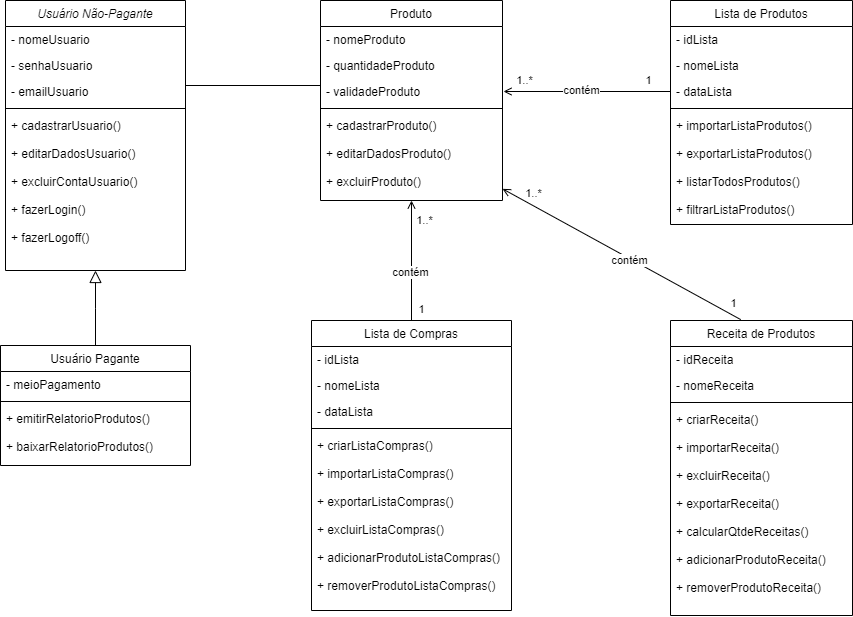

The diagram above was exported from draw.io. Its source (the exported page's mxGraphModel, read from the mxfile embedded in the PNG):
<mxGraphModel dx="1422" dy="526" grid="1" gridSize="10" guides="1" tooltips="1" connect="1" arrows="1" fold="1" page="1" pageScale="1" pageWidth="827" pageHeight="1169" math="0" shadow="0">
  <root>
    <mxCell id="WIyWlLk6GJQsqaUBKTNV-0" />
    <mxCell id="WIyWlLk6GJQsqaUBKTNV-1" parent="WIyWlLk6GJQsqaUBKTNV-0" />
    <mxCell id="zkfFHV4jXpPFQw0GAbJ--0" value="Usuário Não-Pagante" style="swimlane;fontStyle=2;align=center;verticalAlign=top;childLayout=stackLayout;horizontal=1;startSize=26;horizontalStack=0;resizeParent=1;resizeLast=0;collapsible=1;marginBottom=0;rounded=0;shadow=0;strokeWidth=1;" parent="WIyWlLk6GJQsqaUBKTNV-1" vertex="1">
      <mxGeometry x="215" y="120" width="180" height="270" as="geometry">
        <mxRectangle x="230" y="140" width="160" height="26" as="alternateBounds" />
      </mxGeometry>
    </mxCell>
    <mxCell id="zkfFHV4jXpPFQw0GAbJ--1" value="- nomeUsuario" style="text;align=left;verticalAlign=top;spacingLeft=4;spacingRight=4;overflow=hidden;rotatable=0;points=[[0,0.5],[1,0.5]];portConstraint=eastwest;" parent="zkfFHV4jXpPFQw0GAbJ--0" vertex="1">
      <mxGeometry y="26" width="180" height="26" as="geometry" />
    </mxCell>
    <mxCell id="zkfFHV4jXpPFQw0GAbJ--2" value="- senhaUsuario" style="text;align=left;verticalAlign=top;spacingLeft=4;spacingRight=4;overflow=hidden;rotatable=0;points=[[0,0.5],[1,0.5]];portConstraint=eastwest;rounded=0;shadow=0;html=0;" parent="zkfFHV4jXpPFQw0GAbJ--0" vertex="1">
      <mxGeometry y="52" width="180" height="26" as="geometry" />
    </mxCell>
    <mxCell id="zkfFHV4jXpPFQw0GAbJ--3" value="- emailUsuario" style="text;align=left;verticalAlign=top;spacingLeft=4;spacingRight=4;overflow=hidden;rotatable=0;points=[[0,0.5],[1,0.5]];portConstraint=eastwest;rounded=0;shadow=0;html=0;" parent="zkfFHV4jXpPFQw0GAbJ--0" vertex="1">
      <mxGeometry y="78" width="180" height="26" as="geometry" />
    </mxCell>
    <mxCell id="zkfFHV4jXpPFQw0GAbJ--4" value="" style="line;html=1;strokeWidth=1;align=left;verticalAlign=middle;spacingTop=-1;spacingLeft=3;spacingRight=3;rotatable=0;labelPosition=right;points=[];portConstraint=eastwest;" parent="zkfFHV4jXpPFQw0GAbJ--0" vertex="1">
      <mxGeometry y="104" width="180" height="8" as="geometry" />
    </mxCell>
    <mxCell id="zkfFHV4jXpPFQw0GAbJ--5" value="+ cadastrarUsuario()" style="text;align=left;verticalAlign=top;spacingLeft=4;spacingRight=4;overflow=hidden;rotatable=0;points=[[0,0.5],[1,0.5]];portConstraint=eastwest;" parent="zkfFHV4jXpPFQw0GAbJ--0" vertex="1">
      <mxGeometry y="112" width="180" height="28" as="geometry" />
    </mxCell>
    <mxCell id="CxR1kpSSkg5xlFGkXgUF-3" value="+ editarDadosUsuario()" style="text;align=left;verticalAlign=top;spacingLeft=4;spacingRight=4;overflow=hidden;rotatable=0;points=[[0,0.5],[1,0.5]];portConstraint=eastwest;" vertex="1" parent="zkfFHV4jXpPFQw0GAbJ--0">
      <mxGeometry y="140" width="180" height="28" as="geometry" />
    </mxCell>
    <mxCell id="CxR1kpSSkg5xlFGkXgUF-4" value="+ excluirContaUsuario()" style="text;align=left;verticalAlign=top;spacingLeft=4;spacingRight=4;overflow=hidden;rotatable=0;points=[[0,0.5],[1,0.5]];portConstraint=eastwest;" vertex="1" parent="zkfFHV4jXpPFQw0GAbJ--0">
      <mxGeometry y="168" width="180" height="28" as="geometry" />
    </mxCell>
    <mxCell id="CxR1kpSSkg5xlFGkXgUF-1" value="+ fazerLogin()" style="text;align=left;verticalAlign=top;spacingLeft=4;spacingRight=4;overflow=hidden;rotatable=0;points=[[0,0.5],[1,0.5]];portConstraint=eastwest;" vertex="1" parent="zkfFHV4jXpPFQw0GAbJ--0">
      <mxGeometry y="196" width="180" height="28" as="geometry" />
    </mxCell>
    <mxCell id="CxR1kpSSkg5xlFGkXgUF-2" value="+ fazerLogoff()" style="text;align=left;verticalAlign=top;spacingLeft=4;spacingRight=4;overflow=hidden;rotatable=0;points=[[0,0.5],[1,0.5]];portConstraint=eastwest;" vertex="1" parent="zkfFHV4jXpPFQw0GAbJ--0">
      <mxGeometry y="224" width="180" height="28" as="geometry" />
    </mxCell>
    <mxCell id="zkfFHV4jXpPFQw0GAbJ--6" value="Usuário Pagante" style="swimlane;fontStyle=0;align=center;verticalAlign=top;childLayout=stackLayout;horizontal=1;startSize=26;horizontalStack=0;resizeParent=1;resizeLast=0;collapsible=1;marginBottom=0;rounded=0;shadow=0;strokeWidth=1;" parent="WIyWlLk6GJQsqaUBKTNV-1" vertex="1">
      <mxGeometry x="210" y="465" width="190" height="120" as="geometry">
        <mxRectangle x="130" y="380" width="160" height="26" as="alternateBounds" />
      </mxGeometry>
    </mxCell>
    <mxCell id="zkfFHV4jXpPFQw0GAbJ--7" value="- meioPagamento" style="text;align=left;verticalAlign=top;spacingLeft=4;spacingRight=4;overflow=hidden;rotatable=0;points=[[0,0.5],[1,0.5]];portConstraint=eastwest;" parent="zkfFHV4jXpPFQw0GAbJ--6" vertex="1">
      <mxGeometry y="26" width="190" height="26" as="geometry" />
    </mxCell>
    <mxCell id="zkfFHV4jXpPFQw0GAbJ--9" value="" style="line;html=1;strokeWidth=1;align=left;verticalAlign=middle;spacingTop=-1;spacingLeft=3;spacingRight=3;rotatable=0;labelPosition=right;points=[];portConstraint=eastwest;" parent="zkfFHV4jXpPFQw0GAbJ--6" vertex="1">
      <mxGeometry y="52" width="190" height="8" as="geometry" />
    </mxCell>
    <mxCell id="CxR1kpSSkg5xlFGkXgUF-56" value="+ emitirRelatorioProdutos()" style="text;align=left;verticalAlign=top;spacingLeft=4;spacingRight=4;overflow=hidden;rotatable=0;points=[[0,0.5],[1,0.5]];portConstraint=eastwest;" vertex="1" parent="zkfFHV4jXpPFQw0GAbJ--6">
      <mxGeometry y="60" width="190" height="28" as="geometry" />
    </mxCell>
    <mxCell id="CxR1kpSSkg5xlFGkXgUF-57" value="+ baixarRelatorioProdutos()" style="text;align=left;verticalAlign=top;spacingLeft=4;spacingRight=4;overflow=hidden;rotatable=0;points=[[0,0.5],[1,0.5]];portConstraint=eastwest;" vertex="1" parent="zkfFHV4jXpPFQw0GAbJ--6">
      <mxGeometry y="88" width="190" height="28" as="geometry" />
    </mxCell>
    <mxCell id="zkfFHV4jXpPFQw0GAbJ--12" value="" style="endArrow=block;endSize=10;endFill=0;shadow=0;strokeWidth=1;rounded=0;edgeStyle=elbowEdgeStyle;elbow=vertical;" parent="WIyWlLk6GJQsqaUBKTNV-1" source="zkfFHV4jXpPFQw0GAbJ--6" target="zkfFHV4jXpPFQw0GAbJ--0" edge="1">
      <mxGeometry width="160" relative="1" as="geometry">
        <mxPoint x="200" y="203" as="sourcePoint" />
        <mxPoint x="200" y="203" as="targetPoint" />
      </mxGeometry>
    </mxCell>
    <mxCell id="zkfFHV4jXpPFQw0GAbJ--17" value="Produto" style="swimlane;fontStyle=0;align=center;verticalAlign=top;childLayout=stackLayout;horizontal=1;startSize=26;horizontalStack=0;resizeParent=1;resizeLast=0;collapsible=1;marginBottom=0;rounded=0;shadow=0;strokeWidth=1;" parent="WIyWlLk6GJQsqaUBKTNV-1" vertex="1">
      <mxGeometry x="530" y="120" width="182" height="200" as="geometry">
        <mxRectangle x="550" y="140" width="160" height="26" as="alternateBounds" />
      </mxGeometry>
    </mxCell>
    <mxCell id="zkfFHV4jXpPFQw0GAbJ--18" value="- nomeProduto" style="text;align=left;verticalAlign=top;spacingLeft=4;spacingRight=4;overflow=hidden;rotatable=0;points=[[0,0.5],[1,0.5]];portConstraint=eastwest;" parent="zkfFHV4jXpPFQw0GAbJ--17" vertex="1">
      <mxGeometry y="26" width="182" height="26" as="geometry" />
    </mxCell>
    <mxCell id="zkfFHV4jXpPFQw0GAbJ--20" value="- quantidadeProduto" style="text;align=left;verticalAlign=top;spacingLeft=4;spacingRight=4;overflow=hidden;rotatable=0;points=[[0,0.5],[1,0.5]];portConstraint=eastwest;rounded=0;shadow=0;html=0;" parent="zkfFHV4jXpPFQw0GAbJ--17" vertex="1">
      <mxGeometry y="52" width="182" height="26" as="geometry" />
    </mxCell>
    <mxCell id="zkfFHV4jXpPFQw0GAbJ--22" value="- validadeProduto" style="text;align=left;verticalAlign=top;spacingLeft=4;spacingRight=4;overflow=hidden;rotatable=0;points=[[0,0.5],[1,0.5]];portConstraint=eastwest;rounded=0;shadow=0;html=0;" parent="zkfFHV4jXpPFQw0GAbJ--17" vertex="1">
      <mxGeometry y="78" width="182" height="26" as="geometry" />
    </mxCell>
    <mxCell id="zkfFHV4jXpPFQw0GAbJ--23" value="" style="line;html=1;strokeWidth=1;align=left;verticalAlign=middle;spacingTop=-1;spacingLeft=3;spacingRight=3;rotatable=0;labelPosition=right;points=[];portConstraint=eastwest;" parent="zkfFHV4jXpPFQw0GAbJ--17" vertex="1">
      <mxGeometry y="104" width="182" height="8" as="geometry" />
    </mxCell>
    <mxCell id="CxR1kpSSkg5xlFGkXgUF-5" value="+ cadastrarProduto()" style="text;align=left;verticalAlign=top;spacingLeft=4;spacingRight=4;overflow=hidden;rotatable=0;points=[[0,0.5],[1,0.5]];portConstraint=eastwest;" vertex="1" parent="zkfFHV4jXpPFQw0GAbJ--17">
      <mxGeometry y="112" width="182" height="28" as="geometry" />
    </mxCell>
    <mxCell id="CxR1kpSSkg5xlFGkXgUF-6" value="+ editarDadosProduto()" style="text;align=left;verticalAlign=top;spacingLeft=4;spacingRight=4;overflow=hidden;rotatable=0;points=[[0,0.5],[1,0.5]];portConstraint=eastwest;" vertex="1" parent="zkfFHV4jXpPFQw0GAbJ--17">
      <mxGeometry y="140" width="182" height="28" as="geometry" />
    </mxCell>
    <mxCell id="CxR1kpSSkg5xlFGkXgUF-7" value="+ excluirProduto()" style="text;align=left;verticalAlign=top;spacingLeft=4;spacingRight=4;overflow=hidden;rotatable=0;points=[[0,0.5],[1,0.5]];portConstraint=eastwest;" vertex="1" parent="zkfFHV4jXpPFQw0GAbJ--17">
      <mxGeometry y="168" width="182" height="28" as="geometry" />
    </mxCell>
    <mxCell id="zkfFHV4jXpPFQw0GAbJ--26" value="" style="endArrow=none;shadow=0;strokeWidth=1;rounded=0;endFill=0;edgeStyle=elbowEdgeStyle;elbow=vertical;entryX=0.002;entryY=0.269;entryDx=0;entryDy=0;entryPerimeter=0;" parent="WIyWlLk6GJQsqaUBKTNV-1" source="zkfFHV4jXpPFQw0GAbJ--3" target="zkfFHV4jXpPFQw0GAbJ--22" edge="1">
      <mxGeometry x="0.5" y="41" relative="1" as="geometry">
        <mxPoint x="380" y="192" as="sourcePoint" />
        <mxPoint x="540" y="192" as="targetPoint" />
        <mxPoint x="-40" y="32" as="offset" />
        <Array as="points">
          <mxPoint x="440" y="205" />
        </Array>
      </mxGeometry>
    </mxCell>
    <mxCell id="CxR1kpSSkg5xlFGkXgUF-60" value="Lista de Produtos" style="swimlane;fontStyle=0;align=center;verticalAlign=top;childLayout=stackLayout;horizontal=1;startSize=26;horizontalStack=0;resizeParent=1;resizeLast=0;collapsible=1;marginBottom=0;rounded=0;shadow=0;strokeWidth=1;" vertex="1" parent="WIyWlLk6GJQsqaUBKTNV-1">
      <mxGeometry x="880" y="120" width="182" height="224" as="geometry">
        <mxRectangle x="550" y="140" width="160" height="26" as="alternateBounds" />
      </mxGeometry>
    </mxCell>
    <mxCell id="CxR1kpSSkg5xlFGkXgUF-61" value="- idLista" style="text;align=left;verticalAlign=top;spacingLeft=4;spacingRight=4;overflow=hidden;rotatable=0;points=[[0,0.5],[1,0.5]];portConstraint=eastwest;" vertex="1" parent="CxR1kpSSkg5xlFGkXgUF-60">
      <mxGeometry y="26" width="182" height="26" as="geometry" />
    </mxCell>
    <mxCell id="CxR1kpSSkg5xlFGkXgUF-62" value="- nomeLista" style="text;align=left;verticalAlign=top;spacingLeft=4;spacingRight=4;overflow=hidden;rotatable=0;points=[[0,0.5],[1,0.5]];portConstraint=eastwest;rounded=0;shadow=0;html=0;" vertex="1" parent="CxR1kpSSkg5xlFGkXgUF-60">
      <mxGeometry y="52" width="182" height="26" as="geometry" />
    </mxCell>
    <mxCell id="CxR1kpSSkg5xlFGkXgUF-63" value="- dataLista" style="text;align=left;verticalAlign=top;spacingLeft=4;spacingRight=4;overflow=hidden;rotatable=0;points=[[0,0.5],[1,0.5]];portConstraint=eastwest;rounded=0;shadow=0;html=0;" vertex="1" parent="CxR1kpSSkg5xlFGkXgUF-60">
      <mxGeometry y="78" width="182" height="26" as="geometry" />
    </mxCell>
    <mxCell id="CxR1kpSSkg5xlFGkXgUF-64" value="" style="line;html=1;strokeWidth=1;align=left;verticalAlign=middle;spacingTop=-1;spacingLeft=3;spacingRight=3;rotatable=0;labelPosition=right;points=[];portConstraint=eastwest;" vertex="1" parent="CxR1kpSSkg5xlFGkXgUF-60">
      <mxGeometry y="104" width="182" height="8" as="geometry" />
    </mxCell>
    <mxCell id="CxR1kpSSkg5xlFGkXgUF-68" value="+ importarListaProdutos()" style="text;align=left;verticalAlign=top;spacingLeft=4;spacingRight=4;overflow=hidden;rotatable=0;points=[[0,0.5],[1,0.5]];portConstraint=eastwest;" vertex="1" parent="CxR1kpSSkg5xlFGkXgUF-60">
      <mxGeometry y="112" width="182" height="28" as="geometry" />
    </mxCell>
    <mxCell id="CxR1kpSSkg5xlFGkXgUF-69" value="+ exportarListaProdutos()" style="text;align=left;verticalAlign=top;spacingLeft=4;spacingRight=4;overflow=hidden;rotatable=0;points=[[0,0.5],[1,0.5]];portConstraint=eastwest;" vertex="1" parent="CxR1kpSSkg5xlFGkXgUF-60">
      <mxGeometry y="140" width="182" height="28" as="geometry" />
    </mxCell>
    <mxCell id="CxR1kpSSkg5xlFGkXgUF-58" value="+ listarTodosProdutos()" style="text;align=left;verticalAlign=top;spacingLeft=4;spacingRight=4;overflow=hidden;rotatable=0;points=[[0,0.5],[1,0.5]];portConstraint=eastwest;" vertex="1" parent="CxR1kpSSkg5xlFGkXgUF-60">
      <mxGeometry y="168" width="182" height="28" as="geometry" />
    </mxCell>
    <mxCell id="CxR1kpSSkg5xlFGkXgUF-59" value="+ filtrarListaProdutos()" style="text;align=left;verticalAlign=top;spacingLeft=4;spacingRight=4;overflow=hidden;rotatable=0;points=[[0,0.5],[1,0.5]];portConstraint=eastwest;" vertex="1" parent="CxR1kpSSkg5xlFGkXgUF-60">
      <mxGeometry y="196" width="182" height="28" as="geometry" />
    </mxCell>
    <mxCell id="CxR1kpSSkg5xlFGkXgUF-72" value="" style="endArrow=open;html=1;exitX=0;exitY=0.5;exitDx=0;exitDy=0;rounded=0;endFill=0;" edge="1" parent="WIyWlLk6GJQsqaUBKTNV-1" source="CxR1kpSSkg5xlFGkXgUF-63">
      <mxGeometry width="50" height="50" relative="1" as="geometry">
        <mxPoint x="570" y="270" as="sourcePoint" />
        <mxPoint x="713" y="211" as="targetPoint" />
        <Array as="points" />
      </mxGeometry>
    </mxCell>
    <mxCell id="CxR1kpSSkg5xlFGkXgUF-73" value="contém" style="edgeLabel;html=1;align=center;verticalAlign=middle;resizable=0;points=[];" vertex="1" connectable="0" parent="CxR1kpSSkg5xlFGkXgUF-72">
      <mxGeometry x="-0.368" y="1" relative="1" as="geometry">
        <mxPoint x="-36" y="-2" as="offset" />
      </mxGeometry>
    </mxCell>
    <mxCell id="CxR1kpSSkg5xlFGkXgUF-92" value="1" style="edgeLabel;html=1;align=center;verticalAlign=middle;resizable=0;points=[];" vertex="1" connectable="0" parent="CxR1kpSSkg5xlFGkXgUF-72">
      <mxGeometry x="-0.7246" relative="1" as="geometry">
        <mxPoint y="-11" as="offset" />
      </mxGeometry>
    </mxCell>
    <mxCell id="CxR1kpSSkg5xlFGkXgUF-93" value="1..*" style="edgeLabel;html=1;align=center;verticalAlign=middle;resizable=0;points=[];" vertex="1" connectable="0" parent="CxR1kpSSkg5xlFGkXgUF-72">
      <mxGeometry x="0.7525" y="1" relative="1" as="geometry">
        <mxPoint y="-12" as="offset" />
      </mxGeometry>
    </mxCell>
    <mxCell id="CxR1kpSSkg5xlFGkXgUF-74" value="Lista de Compras" style="swimlane;fontStyle=0;align=center;verticalAlign=top;childLayout=stackLayout;horizontal=1;startSize=26;horizontalStack=0;resizeParent=1;resizeLast=0;collapsible=1;marginBottom=0;rounded=0;shadow=0;strokeWidth=1;" vertex="1" parent="WIyWlLk6GJQsqaUBKTNV-1">
      <mxGeometry x="521" y="440" width="200" height="290" as="geometry">
        <mxRectangle x="550" y="140" width="160" height="26" as="alternateBounds" />
      </mxGeometry>
    </mxCell>
    <mxCell id="CxR1kpSSkg5xlFGkXgUF-75" value="- idLista" style="text;align=left;verticalAlign=top;spacingLeft=4;spacingRight=4;overflow=hidden;rotatable=0;points=[[0,0.5],[1,0.5]];portConstraint=eastwest;" vertex="1" parent="CxR1kpSSkg5xlFGkXgUF-74">
      <mxGeometry y="26" width="200" height="26" as="geometry" />
    </mxCell>
    <mxCell id="CxR1kpSSkg5xlFGkXgUF-76" value="- nomeLista" style="text;align=left;verticalAlign=top;spacingLeft=4;spacingRight=4;overflow=hidden;rotatable=0;points=[[0,0.5],[1,0.5]];portConstraint=eastwest;rounded=0;shadow=0;html=0;" vertex="1" parent="CxR1kpSSkg5xlFGkXgUF-74">
      <mxGeometry y="52" width="200" height="26" as="geometry" />
    </mxCell>
    <mxCell id="CxR1kpSSkg5xlFGkXgUF-77" value="- dataLista" style="text;align=left;verticalAlign=top;spacingLeft=4;spacingRight=4;overflow=hidden;rotatable=0;points=[[0,0.5],[1,0.5]];portConstraint=eastwest;rounded=0;shadow=0;html=0;" vertex="1" parent="CxR1kpSSkg5xlFGkXgUF-74">
      <mxGeometry y="78" width="200" height="26" as="geometry" />
    </mxCell>
    <mxCell id="CxR1kpSSkg5xlFGkXgUF-78" value="" style="line;html=1;strokeWidth=1;align=left;verticalAlign=middle;spacingTop=-1;spacingLeft=3;spacingRight=3;rotatable=0;labelPosition=right;points=[];portConstraint=eastwest;" vertex="1" parent="CxR1kpSSkg5xlFGkXgUF-74">
      <mxGeometry y="104" width="200" height="8" as="geometry" />
    </mxCell>
    <mxCell id="CxR1kpSSkg5xlFGkXgUF-10" value="+ criarListaCompras()" style="text;align=left;verticalAlign=top;spacingLeft=4;spacingRight=4;overflow=hidden;rotatable=0;points=[[0,0.5],[1,0.5]];portConstraint=eastwest;" vertex="1" parent="CxR1kpSSkg5xlFGkXgUF-74">
      <mxGeometry y="112" width="200" height="28" as="geometry" />
    </mxCell>
    <mxCell id="CxR1kpSSkg5xlFGkXgUF-14" value="+ importarListaCompras()" style="text;align=left;verticalAlign=top;spacingLeft=4;spacingRight=4;overflow=hidden;rotatable=0;points=[[0,0.5],[1,0.5]];portConstraint=eastwest;" vertex="1" parent="CxR1kpSSkg5xlFGkXgUF-74">
      <mxGeometry y="140" width="200" height="28" as="geometry" />
    </mxCell>
    <mxCell id="CxR1kpSSkg5xlFGkXgUF-15" value="+ exportarListaCompras()" style="text;align=left;verticalAlign=top;spacingLeft=4;spacingRight=4;overflow=hidden;rotatable=0;points=[[0,0.5],[1,0.5]];portConstraint=eastwest;" vertex="1" parent="CxR1kpSSkg5xlFGkXgUF-74">
      <mxGeometry y="168" width="200" height="28" as="geometry" />
    </mxCell>
    <mxCell id="CxR1kpSSkg5xlFGkXgUF-11" value="+ excluirListaCompras()" style="text;align=left;verticalAlign=top;spacingLeft=4;spacingRight=4;overflow=hidden;rotatable=0;points=[[0,0.5],[1,0.5]];portConstraint=eastwest;" vertex="1" parent="CxR1kpSSkg5xlFGkXgUF-74">
      <mxGeometry y="196" width="200" height="28" as="geometry" />
    </mxCell>
    <mxCell id="CxR1kpSSkg5xlFGkXgUF-12" value="+ adicionarProdutoListaCompras()" style="text;align=left;verticalAlign=top;spacingLeft=4;spacingRight=4;overflow=hidden;rotatable=0;points=[[0,0.5],[1,0.5]];portConstraint=eastwest;" vertex="1" parent="CxR1kpSSkg5xlFGkXgUF-74">
      <mxGeometry y="224" width="200" height="28" as="geometry" />
    </mxCell>
    <mxCell id="CxR1kpSSkg5xlFGkXgUF-13" value="+ removerProdutoListaCompras()" style="text;align=left;verticalAlign=top;spacingLeft=4;spacingRight=4;overflow=hidden;rotatable=0;points=[[0,0.5],[1,0.5]];portConstraint=eastwest;" vertex="1" parent="CxR1kpSSkg5xlFGkXgUF-74">
      <mxGeometry y="252" width="200" height="28" as="geometry" />
    </mxCell>
    <mxCell id="CxR1kpSSkg5xlFGkXgUF-81" value="" style="endArrow=open;html=1;rounded=0;entryX=0.5;entryY=1;entryDx=0;entryDy=0;exitX=0.5;exitY=0;exitDx=0;exitDy=0;endFill=0;" edge="1" parent="WIyWlLk6GJQsqaUBKTNV-1" source="CxR1kpSSkg5xlFGkXgUF-74" target="zkfFHV4jXpPFQw0GAbJ--17">
      <mxGeometry width="50" height="50" relative="1" as="geometry">
        <mxPoint x="635" y="412" as="sourcePoint" />
        <mxPoint x="570" y="380" as="targetPoint" />
        <Array as="points" />
      </mxGeometry>
    </mxCell>
    <mxCell id="CxR1kpSSkg5xlFGkXgUF-82" value="contém" style="edgeLabel;html=1;align=center;verticalAlign=middle;resizable=0;points=[];" vertex="1" connectable="0" parent="CxR1kpSSkg5xlFGkXgUF-81">
      <mxGeometry x="-0.368" y="1" relative="1" as="geometry">
        <mxPoint y="-10" as="offset" />
      </mxGeometry>
    </mxCell>
    <mxCell id="CxR1kpSSkg5xlFGkXgUF-83" value="Receita de Produtos" style="swimlane;fontStyle=0;align=center;verticalAlign=top;childLayout=stackLayout;horizontal=1;startSize=26;horizontalStack=0;resizeParent=1;resizeLast=0;collapsible=1;marginBottom=0;rounded=0;shadow=0;strokeWidth=1;" vertex="1" parent="WIyWlLk6GJQsqaUBKTNV-1">
      <mxGeometry x="880" y="440" width="182" height="295" as="geometry">
        <mxRectangle x="550" y="140" width="160" height="26" as="alternateBounds" />
      </mxGeometry>
    </mxCell>
    <mxCell id="CxR1kpSSkg5xlFGkXgUF-84" value="- idReceita" style="text;align=left;verticalAlign=top;spacingLeft=4;spacingRight=4;overflow=hidden;rotatable=0;points=[[0,0.5],[1,0.5]];portConstraint=eastwest;" vertex="1" parent="CxR1kpSSkg5xlFGkXgUF-83">
      <mxGeometry y="26" width="182" height="26" as="geometry" />
    </mxCell>
    <mxCell id="CxR1kpSSkg5xlFGkXgUF-85" value="- nomeReceita" style="text;align=left;verticalAlign=top;spacingLeft=4;spacingRight=4;overflow=hidden;rotatable=0;points=[[0,0.5],[1,0.5]];portConstraint=eastwest;rounded=0;shadow=0;html=0;" vertex="1" parent="CxR1kpSSkg5xlFGkXgUF-83">
      <mxGeometry y="52" width="182" height="26" as="geometry" />
    </mxCell>
    <mxCell id="CxR1kpSSkg5xlFGkXgUF-87" value="" style="line;html=1;strokeWidth=1;align=left;verticalAlign=middle;spacingTop=-1;spacingLeft=3;spacingRight=3;rotatable=0;labelPosition=right;points=[];portConstraint=eastwest;" vertex="1" parent="CxR1kpSSkg5xlFGkXgUF-83">
      <mxGeometry y="78" width="182" height="8" as="geometry" />
    </mxCell>
    <mxCell id="CxR1kpSSkg5xlFGkXgUF-48" value="+ criarReceita()" style="text;align=left;verticalAlign=top;spacingLeft=4;spacingRight=4;overflow=hidden;rotatable=0;points=[[0,0.5],[1,0.5]];portConstraint=eastwest;" vertex="1" parent="CxR1kpSSkg5xlFGkXgUF-83">
      <mxGeometry y="86" width="182" height="28" as="geometry" />
    </mxCell>
    <mxCell id="CxR1kpSSkg5xlFGkXgUF-52" value="+ importarReceita()" style="text;align=left;verticalAlign=top;spacingLeft=4;spacingRight=4;overflow=hidden;rotatable=0;points=[[0,0.5],[1,0.5]];portConstraint=eastwest;" vertex="1" parent="CxR1kpSSkg5xlFGkXgUF-83">
      <mxGeometry y="114" width="182" height="28" as="geometry" />
    </mxCell>
    <mxCell id="CxR1kpSSkg5xlFGkXgUF-49" value="+ excluirReceita()" style="text;align=left;verticalAlign=top;spacingLeft=4;spacingRight=4;overflow=hidden;rotatable=0;points=[[0,0.5],[1,0.5]];portConstraint=eastwest;" vertex="1" parent="CxR1kpSSkg5xlFGkXgUF-83">
      <mxGeometry y="142" width="182" height="28" as="geometry" />
    </mxCell>
    <mxCell id="CxR1kpSSkg5xlFGkXgUF-53" value="+ exportarReceita()" style="text;align=left;verticalAlign=top;spacingLeft=4;spacingRight=4;overflow=hidden;rotatable=0;points=[[0,0.5],[1,0.5]];portConstraint=eastwest;" vertex="1" parent="CxR1kpSSkg5xlFGkXgUF-83">
      <mxGeometry y="170" width="182" height="28" as="geometry" />
    </mxCell>
    <mxCell id="CxR1kpSSkg5xlFGkXgUF-54" value="+ calcularQtdeReceitas()" style="text;align=left;verticalAlign=top;spacingLeft=4;spacingRight=4;overflow=hidden;rotatable=0;points=[[0,0.5],[1,0.5]];portConstraint=eastwest;" vertex="1" parent="CxR1kpSSkg5xlFGkXgUF-83">
      <mxGeometry y="198" width="182" height="28" as="geometry" />
    </mxCell>
    <mxCell id="CxR1kpSSkg5xlFGkXgUF-50" value="+ adicionarProdutoReceita()" style="text;align=left;verticalAlign=top;spacingLeft=4;spacingRight=4;overflow=hidden;rotatable=0;points=[[0,0.5],[1,0.5]];portConstraint=eastwest;" vertex="1" parent="CxR1kpSSkg5xlFGkXgUF-83">
      <mxGeometry y="226" width="182" height="28" as="geometry" />
    </mxCell>
    <mxCell id="CxR1kpSSkg5xlFGkXgUF-51" value="+ removerProdutoReceita()" style="text;align=left;verticalAlign=top;spacingLeft=4;spacingRight=4;overflow=hidden;rotatable=0;points=[[0,0.5],[1,0.5]];portConstraint=eastwest;" vertex="1" parent="CxR1kpSSkg5xlFGkXgUF-83">
      <mxGeometry y="254" width="182" height="28" as="geometry" />
    </mxCell>
    <mxCell id="CxR1kpSSkg5xlFGkXgUF-90" value="" style="endArrow=open;html=1;exitX=0.386;exitY=-0.003;exitDx=0;exitDy=0;rounded=0;entryX=1.023;entryY=0.726;entryDx=0;entryDy=0;entryPerimeter=0;exitPerimeter=0;endFill=0;" edge="1" parent="WIyWlLk6GJQsqaUBKTNV-1" source="CxR1kpSSkg5xlFGkXgUF-83">
      <mxGeometry width="50" height="50" relative="1" as="geometry">
        <mxPoint x="921.31" y="395" as="sourcePoint" />
        <mxPoint x="711.9960000000001" y="308.3280000000001" as="targetPoint" />
        <Array as="points" />
      </mxGeometry>
    </mxCell>
    <mxCell id="CxR1kpSSkg5xlFGkXgUF-91" value="contém" style="edgeLabel;html=1;align=center;verticalAlign=middle;resizable=0;points=[];" vertex="1" connectable="0" parent="CxR1kpSSkg5xlFGkXgUF-90">
      <mxGeometry x="-0.368" y="1" relative="1" as="geometry">
        <mxPoint x="-36" y="-19" as="offset" />
      </mxGeometry>
    </mxCell>
    <mxCell id="CxR1kpSSkg5xlFGkXgUF-94" value="1..*" style="edgeLabel;html=1;align=center;verticalAlign=middle;resizable=0;points=[];" vertex="1" connectable="0" parent="WIyWlLk6GJQsqaUBKTNV-1">
      <mxGeometry x="750.0033333333334" y="209.9999999999999" as="geometry">
        <mxPoint x="-7" y="103" as="offset" />
      </mxGeometry>
    </mxCell>
    <mxCell id="CxR1kpSSkg5xlFGkXgUF-95" value="1..*" style="edgeLabel;html=1;align=center;verticalAlign=middle;resizable=0;points=[];" vertex="1" connectable="0" parent="WIyWlLk6GJQsqaUBKTNV-1">
      <mxGeometry x="770.0033333333334" y="219.9999999999999" as="geometry">
        <mxPoint x="-136" y="120" as="offset" />
      </mxGeometry>
    </mxCell>
    <mxCell id="CxR1kpSSkg5xlFGkXgUF-96" value="1" style="edgeLabel;html=1;align=center;verticalAlign=middle;resizable=0;points=[];" vertex="1" connectable="0" parent="WIyWlLk6GJQsqaUBKTNV-1">
      <mxGeometry x="899.9966666666666" y="254.9999999999999" as="geometry">
        <mxPoint x="43" y="168" as="offset" />
      </mxGeometry>
    </mxCell>
    <mxCell id="CxR1kpSSkg5xlFGkXgUF-97" value="1" style="edgeLabel;html=1;align=center;verticalAlign=middle;resizable=0;points=[];" vertex="1" connectable="0" parent="WIyWlLk6GJQsqaUBKTNV-1">
      <mxGeometry x="866.6666666666665" y="209.9999999999999" as="geometry">
        <mxPoint x="-236" y="219" as="offset" />
      </mxGeometry>
    </mxCell>
  </root>
</mxGraphModel>